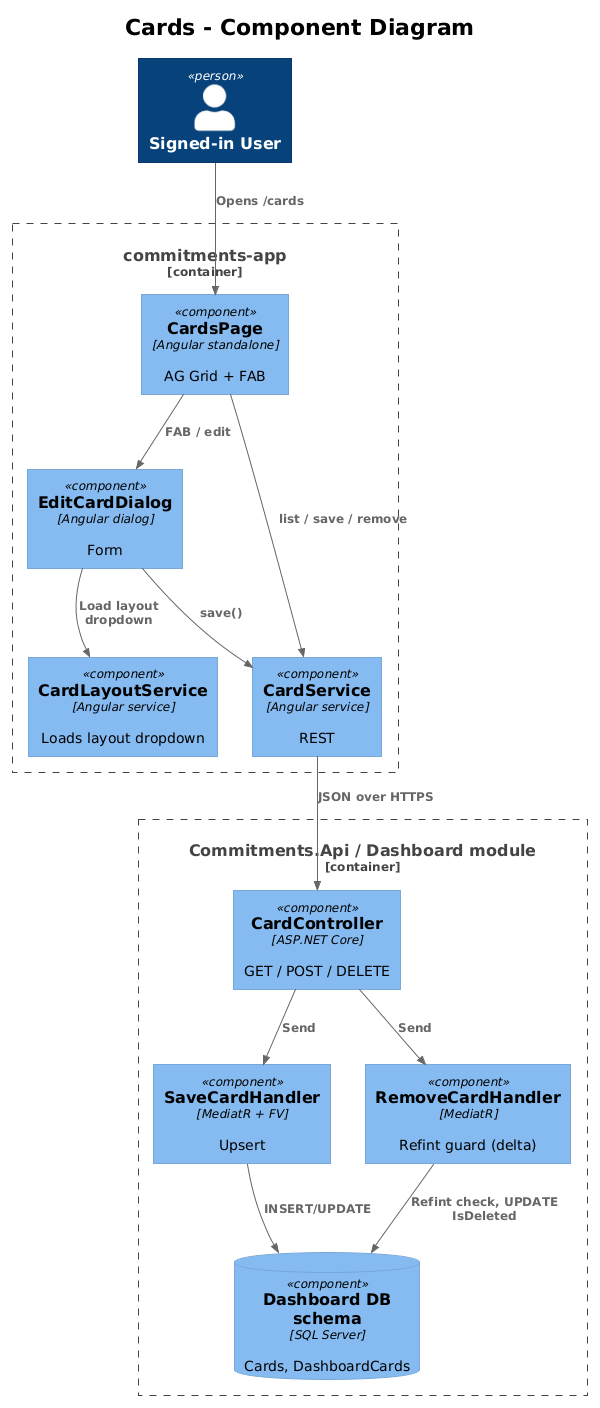

The diagram above was rendered by PlantUML. Its source (embedded in the PNG):
@startuml
!theme plain
!include <C4/C4_Component>

title Cards - Component Diagram

Person(user, "Signed-in User")

Container_Boundary(spa, "commitments-app") {
    Component(page, "CardsPage", "Angular standalone", "AG Grid + FAB")
    Component(dlg, "EditCardDialog", "Angular dialog", "Form")
    Component(svc, "CardService", "Angular service", "REST")
    Component(layoutSvc, "CardLayoutService", "Angular service", "Loads layout dropdown")
}

Container_Boundary(api, "Commitments.Api / Dashboard module") {
    Component(ctrl, "CardController", "ASP.NET Core", "GET / POST / DELETE")
    Component(saveH, "SaveCardHandler", "MediatR + FV", "Upsert")
    Component(remH, "RemoveCardHandler", "MediatR", "Refint guard (delta)")
    ComponentDb(db, "Dashboard DB schema", "SQL Server", "Cards, DashboardCards")
}

Rel(user, page, "Opens /cards")
Rel(page, svc, "list / save / remove")
Rel(page, dlg, "FAB / edit")
Rel(dlg, layoutSvc, "Load layout dropdown")
Rel(dlg, svc, "save()")
Rel(svc, ctrl, "JSON over HTTPS")
Rel(ctrl, saveH, "Send")
Rel(ctrl, remH, "Send")
Rel(saveH, db, "INSERT/UPDATE")
Rel(remH, db, "Refint check, UPDATE IsDeleted")
@enduml